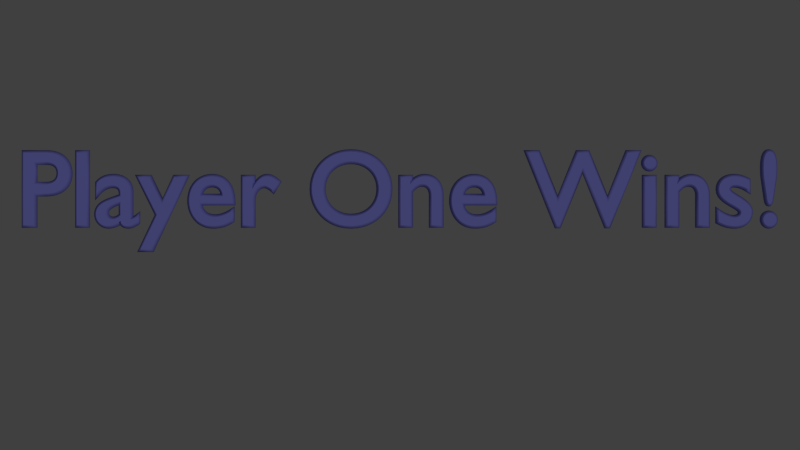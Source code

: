 # Source: Player_One_Wins.blend  (saved by Blender 2.76.0; exported with 4.5.12 LTS)
import bpy
from mathutils import Matrix  # noqa: F401  (used for matrix-valued properties, if any)

bpy.ops.wm.read_factory_settings(use_empty=True)
scene = bpy.context.scene
scene.name = 'Scene'

# ---- collections
col_collection_1 = bpy.data.collections.new('Collection 1'); scene.collection.children.link(col_collection_1)

# ---- materials (node trees are filled in below, after node groups)
mat_material_001 = bpy.data.materials.new('Material.001')
mat_material_001.alpha_threshold = 0.0
mat_material_001.use_transparent_shadow = False
mat_material_001.diffuse_color = (0.2568, 0.2566, 0.8, 1.0)
mat_material_001.roughness = 0.5

# ---- material node trees

# ---- world
world_world = bpy.data.worlds.new('World'); scene.world = world_world
world_world.color = (0.05088, 0.05088, 0.05088)
world_world.use_sun_shadow = False
world_world.sun_shadow_jitter_overblur = 0.0
world_world.cycles.sampling_method = 'MANUAL'
world_world.cycles.sample_map_resolution = 256

# ---- cameras
cam_camera = bpy.data.cameras.new('Camera')
cam_camera.clip_end = 100.0
cam_camera.lens = 35.0
cam_camera.sensor_width = 32.0
cam_camera.sensor_height = 18.0
cam_camera.ortho_scale = 7.314
cam_camera.dof.focus_distance = 0.0
cam_camera.dof.aperture_fstop = 128.0

# ---- lights
light_lamp = bpy.data.lights.new('Lamp', 'SUN')
light_lamp.transmission_factor = 0.0
light_lamp.cutoff_distance = 30.0
light_lamp.angle = 0.1993
light_lamp.energy = 0.5
light_lamp.shadow_buffer_clip_start = 1.001
light_lamp.shadow_soft_size = 0.1
light_lamp.shadow_cascade_max_distance = 1000.0
light_lamp.cycles.use_multiple_importance_sampling = False

# ---- curves / text
txt_text = bpy.data.curves.new('Text', 'FONT')
txt_text.dimensions = '2D'
txt_text.body = 'Player One Wins!'
txt_text.materials.append(mat_material_001)
txt_text.use_path_clamp = True
txt_text.bevel_resolution = 0
txt_text.bevel_depth = 0.026
txt_text.align_x = 'CENTER'

# ---- objects
ob_text = bpy.data.objects.new('Text', txt_text)
ob_lamp = bpy.data.objects.new('Lamp', light_lamp)
ob_camera = bpy.data.objects.new('Camera', cam_camera)

# ---- transforms, parenting, visibility, modifiers, constraints
ob_text.location = (0.0, 0.0, 0.0)
ob_text.lineart.crease_threshold = 0.0
ob_lamp.location = (0.0, 0.0, 5.904)
ob_lamp.rotation_euler = (0.3322, -0.124, 1.911)
ob_lamp.lock_rotations_4d = False
ob_lamp.empty_display_type = 'ARROWS'
ob_lamp.color = (0.0, 0.0, 0.0, 0.0)
ob_lamp.lineart.crease_threshold = 0.0
ob_camera.location = (0.0, 0.0, 8.276)
ob_camera.lock_rotations_4d = False
ob_camera.empty_display_type = 'ARROWS'
ob_camera.color = (0.0, 0.0, 0.0, 0.0)
ob_camera.display_type = 'WIRE'
ob_camera.lineart.crease_threshold = 0.0

# ---- collection membership
col_collection_1.objects.link(ob_text)
col_collection_1.objects.link(ob_lamp)
col_collection_1.objects.link(ob_camera)

# ---- scene / render settings (as saved in the file)
scene.camera = ob_camera
scene.frame_start = 1; scene.frame_end = 250; scene.frame_set(1)
scene.render.engine = 'BLENDER_EEVEE_NEXT'
scene.render.dither_intensity = 0.0
scene.render.film_transparent = True
scene.cycles.use_denoising = False
scene.cycles.samples = 10
scene.cycles.sampling_pattern = 'TABULATED_SOBOL'
scene.cycles.light_sampling_threshold = 0.0
scene.cycles.use_adaptive_sampling = False
scene.cycles.use_light_tree = False
scene.cycles.blur_glossy = 0.0
scene.cycles.pixel_filter_type = 'GAUSSIAN'
scene.cycles.sample_clamp_indirect = 0.0
scene.view_settings.view_transform = 'Standard'
bpy.context.view_layer.update()
